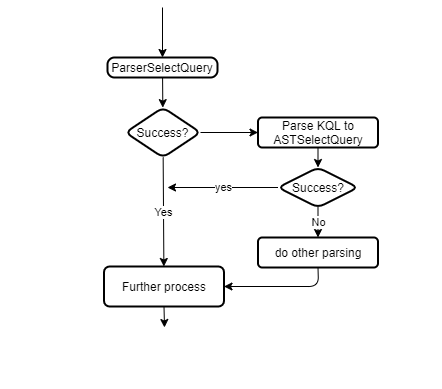

The diagram above was exported from draw.io. Its source (the exported page's mxGraphModel, read from the mxfile embedded in the PNG):
<mxGraphModel dx="960" dy="895" grid="1" gridSize="10" guides="1" tooltips="1" connect="1" arrows="1" fold="1" page="1" pageScale="1" pageWidth="850" pageHeight="1100" math="0" shadow="0">
  <root>
    <mxCell id="0" />
    <mxCell id="1" parent="0" />
    <mxCell id="2" value="ASTOrderByElement" style="swimlane;fontStyle=1;align=center;verticalAlign=top;childLayout=stackLayout;horizontal=1;startSize=26;horizontalStack=0;resizeParent=1;resizeParentMax=0;resizeLast=0;collapsible=1;marginBottom=0;" vertex="1" parent="1">
      <mxGeometry x="570" y="120" width="160" height="160" as="geometry" />
    </mxCell>
    <mxCell id="3" value="int direction; /// 1 for ASC, -1 for DESC" style="text;strokeColor=none;fillColor=none;align=left;verticalAlign=top;spacingLeft=4;spacingRight=4;overflow=hidden;rotatable=0;points=[[0,0.5],[1,0.5]];portConstraint=eastwest;" vertex="1" parent="2">
      <mxGeometry y="26" width="160" height="22" as="geometry" />
    </mxCell>
    <mxCell id="6" value="int nulls_direction;" style="text;strokeColor=none;fillColor=none;align=left;verticalAlign=top;spacingLeft=4;spacingRight=4;overflow=hidden;rotatable=0;points=[[0,0.5],[1,0.5]];portConstraint=eastwest;" vertex="1" parent="2">
      <mxGeometry y="48" width="160" height="26" as="geometry" />
    </mxCell>
    <mxCell id="7" value="bool nulls_direction_was_explicitly_specified;" style="text;strokeColor=none;fillColor=none;align=left;verticalAlign=top;spacingLeft=4;spacingRight=4;overflow=hidden;rotatable=0;points=[[0,0.5],[1,0.5]];portConstraint=eastwest;" vertex="1" parent="2">
      <mxGeometry y="74" width="160" height="26" as="geometry" />
    </mxCell>
    <mxCell id="8" value="children" style="text;strokeColor=none;fillColor=none;align=left;verticalAlign=top;spacingLeft=4;spacingRight=4;overflow=hidden;rotatable=0;points=[[0,0.5],[1,0.5]];portConstraint=eastwest;" vertex="1" parent="2">
      <mxGeometry y="100" width="160" height="26" as="geometry" />
    </mxCell>
    <mxCell id="4" value="" style="line;strokeWidth=1;fillColor=none;align=left;verticalAlign=middle;spacingTop=-1;spacingLeft=3;spacingRight=3;rotatable=0;labelPosition=right;points=[];portConstraint=eastwest;" vertex="1" parent="2">
      <mxGeometry y="126" width="160" height="8" as="geometry" />
    </mxCell>
    <mxCell id="5" value="+ method(type): type" style="text;strokeColor=none;fillColor=none;align=left;verticalAlign=top;spacingLeft=4;spacingRight=4;overflow=hidden;rotatable=0;points=[[0,0.5],[1,0.5]];portConstraint=eastwest;" vertex="1" parent="2">
      <mxGeometry y="134" width="160" height="26" as="geometry" />
    </mxCell>
    <mxCell id="17" value="" style="edgeStyle=none;html=1;" edge="1" parent="1" source="9" target="13">
      <mxGeometry relative="1" as="geometry" />
    </mxCell>
    <mxCell id="9" value="order_expression_list" style="swimlane;fontStyle=1;align=center;verticalAlign=top;childLayout=stackLayout;horizontal=1;startSize=26;horizontalStack=0;resizeParent=1;resizeParentMax=0;resizeLast=0;collapsible=1;marginBottom=0;" vertex="1" parent="1">
      <mxGeometry x="60" y="90" width="160" height="86" as="geometry" />
    </mxCell>
    <mxCell id="10" value="children" style="text;strokeColor=none;fillColor=none;align=left;verticalAlign=top;spacingLeft=4;spacingRight=4;overflow=hidden;rotatable=0;points=[[0,0.5],[1,0.5]];portConstraint=eastwest;" vertex="1" parent="9">
      <mxGeometry y="26" width="160" height="26" as="geometry" />
    </mxCell>
    <mxCell id="11" value="" style="line;strokeWidth=1;fillColor=none;align=left;verticalAlign=middle;spacingTop=-1;spacingLeft=3;spacingRight=3;rotatable=0;labelPosition=right;points=[];portConstraint=eastwest;" vertex="1" parent="9">
      <mxGeometry y="52" width="160" height="8" as="geometry" />
    </mxCell>
    <mxCell id="12" value="+ method(type): type" style="text;strokeColor=none;fillColor=none;align=left;verticalAlign=top;spacingLeft=4;spacingRight=4;overflow=hidden;rotatable=0;points=[[0,0.5],[1,0.5]];portConstraint=eastwest;" vertex="1" parent="9">
      <mxGeometry y="60" width="160" height="26" as="geometry" />
    </mxCell>
    <mxCell id="13" value="elements" style="swimlane;fontStyle=1;align=center;verticalAlign=top;childLayout=stackLayout;horizontal=1;startSize=26;horizontalStack=0;resizeParent=1;resizeParentMax=0;resizeLast=0;collapsible=1;marginBottom=0;" vertex="1" parent="1">
      <mxGeometry x="300" y="90" width="160" height="86" as="geometry" />
    </mxCell>
    <mxCell id="14" value="children" style="text;strokeColor=none;fillColor=none;align=left;verticalAlign=top;spacingLeft=4;spacingRight=4;overflow=hidden;rotatable=0;points=[[0,0.5],[1,0.5]];portConstraint=eastwest;" vertex="1" parent="13">
      <mxGeometry y="26" width="160" height="26" as="geometry" />
    </mxCell>
    <mxCell id="15" value="" style="line;strokeWidth=1;fillColor=none;align=left;verticalAlign=middle;spacingTop=-1;spacingLeft=3;spacingRight=3;rotatable=0;labelPosition=right;points=[];portConstraint=eastwest;" vertex="1" parent="13">
      <mxGeometry y="52" width="160" height="8" as="geometry" />
    </mxCell>
    <mxCell id="16" value="+ method(type): type" style="text;strokeColor=none;fillColor=none;align=left;verticalAlign=top;spacingLeft=4;spacingRight=4;overflow=hidden;rotatable=0;points=[[0,0.5],[1,0.5]];portConstraint=eastwest;" vertex="1" parent="13">
      <mxGeometry y="60" width="160" height="26" as="geometry" />
    </mxCell>
    <mxCell id="20" style="edgeStyle=none;html=1;exitX=1;exitY=0.5;exitDx=0;exitDy=0;" edge="1" parent="1" source="14">
      <mxGeometry relative="1" as="geometry">
        <mxPoint x="560" y="129" as="targetPoint" />
      </mxGeometry>
    </mxCell>
    <mxCell id="23" value="" style="edgeStyle=none;html=1;" edge="1" parent="1" source="21" target="22">
      <mxGeometry relative="1" as="geometry" />
    </mxCell>
    <mxCell id="29" style="edgeStyle=none;html=1;exitX=0.5;exitY=0;exitDx=0;exitDy=0;startArrow=classic;startFill=1;endArrow=none;endFill=0;" edge="1" parent="1" source="21">
      <mxGeometry relative="1" as="geometry">
        <mxPoint x="225" y="400" as="targetPoint" />
      </mxGeometry>
    </mxCell>
    <mxCell id="21" value="ParserSelectQuery" style="rounded=1;whiteSpace=wrap;html=1;absoluteArcSize=1;arcSize=14;strokeWidth=2;" vertex="1" parent="1">
      <mxGeometry x="170" y="450" width="110" height="20" as="geometry" />
    </mxCell>
    <mxCell id="25" value="Yes" style="edgeStyle=none;html=1;" edge="1" parent="1" source="22" target="24">
      <mxGeometry relative="1" as="geometry" />
    </mxCell>
    <mxCell id="40" value="" style="edgeStyle=none;html=1;startArrow=none;startFill=0;endArrow=classic;endFill=1;" edge="1" parent="1" source="22" target="39">
      <mxGeometry relative="1" as="geometry" />
    </mxCell>
    <mxCell id="22" value="Success?" style="rhombus;whiteSpace=wrap;html=1;rounded=1;arcSize=14;strokeWidth=2;" vertex="1" parent="1">
      <mxGeometry x="188" y="500" width="75" height="50" as="geometry" />
    </mxCell>
    <mxCell id="43" style="edgeStyle=none;html=1;exitX=0.5;exitY=1;exitDx=0;exitDy=0;startArrow=none;startFill=0;endArrow=classic;endFill=1;" edge="1" parent="1" source="24">
      <mxGeometry relative="1" as="geometry">
        <mxPoint x="227" y="720" as="targetPoint" />
      </mxGeometry>
    </mxCell>
    <mxCell id="24" value="Further process" style="whiteSpace=wrap;html=1;rounded=1;arcSize=14;strokeWidth=2;" vertex="1" parent="1">
      <mxGeometry x="166.5" y="659" width="120" height="40" as="geometry" />
    </mxCell>
    <mxCell id="42" value="" style="edgeStyle=none;html=1;startArrow=none;startFill=0;endArrow=classic;endFill=1;" edge="1" parent="1" source="39" target="41">
      <mxGeometry relative="1" as="geometry" />
    </mxCell>
    <mxCell id="39" value="Parse KQL to ASTSelectQuery" style="whiteSpace=wrap;html=1;rounded=1;arcSize=14;strokeWidth=2;" vertex="1" parent="1">
      <mxGeometry x="320.5" y="510" width="120" height="30" as="geometry" />
    </mxCell>
    <mxCell id="44" value="yes" style="edgeStyle=none;html=1;exitX=0;exitY=0.5;exitDx=0;exitDy=0;startArrow=none;startFill=0;endArrow=classic;endFill=1;" edge="1" parent="1" source="41">
      <mxGeometry relative="1" as="geometry">
        <mxPoint x="230" y="580" as="targetPoint" />
      </mxGeometry>
    </mxCell>
    <mxCell id="46" value="No" style="edgeStyle=none;html=1;startArrow=none;startFill=0;endArrow=classic;endFill=1;" edge="1" parent="1" source="41" target="45">
      <mxGeometry relative="1" as="geometry" />
    </mxCell>
    <mxCell id="41" value="Success?" style="rhombus;whiteSpace=wrap;html=1;rounded=1;arcSize=14;strokeWidth=2;" vertex="1" parent="1">
      <mxGeometry x="340.5" y="560" width="80" height="40" as="geometry" />
    </mxCell>
    <mxCell id="47" style="edgeStyle=none;html=1;exitX=0.5;exitY=1;exitDx=0;exitDy=0;entryX=1;entryY=0.5;entryDx=0;entryDy=0;startArrow=none;startFill=0;endArrow=classic;endFill=1;" edge="1" parent="1" source="45" target="24">
      <mxGeometry relative="1" as="geometry">
        <Array as="points">
          <mxPoint x="381" y="679" />
        </Array>
      </mxGeometry>
    </mxCell>
    <mxCell id="45" value="do other parsing" style="whiteSpace=wrap;html=1;rounded=1;arcSize=14;strokeWidth=2;" vertex="1" parent="1">
      <mxGeometry x="320.5" y="630" width="120" height="30" as="geometry" />
    </mxCell>
  </root>
</mxGraphModel>